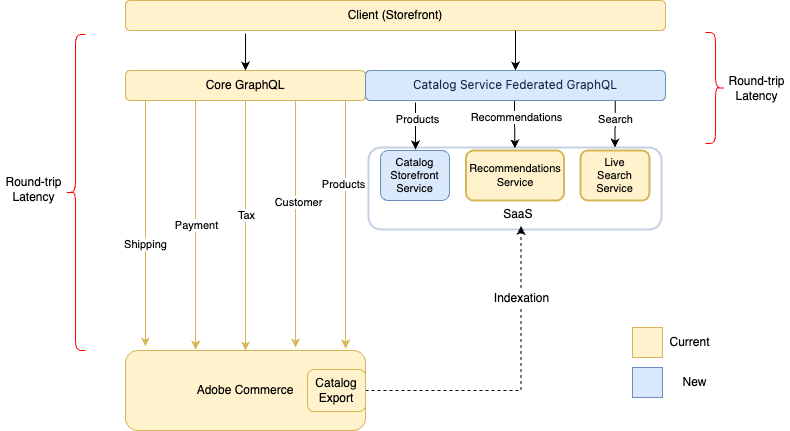

The diagram above was exported from draw.io. Its source (the exported page's mxGraphModel, read from the mxfile embedded in the PNG):
<mxGraphModel dx="1220" dy="411" grid="0" gridSize="10" guides="1" tooltips="1" connect="1" arrows="1" fold="1" page="0" pageScale="1" pageWidth="850" pageHeight="1100" math="0" shadow="0">
  <root>
    <mxCell id="0" />
    <mxCell id="1" parent="0" />
    <mxCell id="2" value="" style="rounded=1;whiteSpace=wrap;html=1;strokeColor=#C4D1E3;strokeWidth=2;" parent="1" vertex="1">
      <mxGeometry x="399" y="900" width="293" height="82" as="geometry" />
    </mxCell>
    <mxCell id="3" value="" style="edgeStyle=orthogonalEdgeStyle;rounded=0;orthogonalLoop=1;jettySize=auto;html=1;entryX=0.5;entryY=0;entryDx=0;entryDy=0;fillColor=#fff2cc;strokeColor=#d6b656;" parent="1" source="5" target="8" edge="1">
      <mxGeometry relative="1" as="geometry">
        <mxPoint x="276" y="918" as="targetPoint" />
      </mxGeometry>
    </mxCell>
    <mxCell id="4" value="Tax" style="edgeLabel;html=1;align=center;verticalAlign=middle;resizable=0;points=[];" parent="3" connectable="0" vertex="1">
      <mxGeometry x="-0.0909" relative="1" as="geometry">
        <mxPoint as="offset" />
      </mxGeometry>
    </mxCell>
    <mxCell id="5" value="Core GraphQL" style="rounded=1;whiteSpace=wrap;html=1;fillColor=#fff2cc;strokeColor=#d6b656;" parent="1" vertex="1">
      <mxGeometry x="156" y="823" width="240" height="30" as="geometry" />
    </mxCell>
    <mxCell id="6" style="edgeStyle=orthogonalEdgeStyle;rounded=0;orthogonalLoop=1;jettySize=auto;html=1;exitX=1;exitY=0.5;exitDx=0;exitDy=0;entryX=0.535;entryY=1.167;entryDx=0;entryDy=0;entryPerimeter=0;dashed=1;startArrow=none;" parent="1" source="36" target="29" edge="1">
      <mxGeometry relative="1" as="geometry" />
    </mxCell>
    <mxCell id="7" value="Indexation" style="edgeLabel;html=1;align=center;verticalAlign=middle;resizable=0;points=[];fontSize=12;" parent="6" connectable="0" vertex="1">
      <mxGeometry x="0.5492" relative="1" as="geometry">
        <mxPoint as="offset" />
      </mxGeometry>
    </mxCell>
    <mxCell id="8" value="Adobe Commerce" style="rounded=1;whiteSpace=wrap;html=1;fillColor=#fff2cc;strokeColor=#d6b656;" parent="1" vertex="1">
      <mxGeometry x="156" y="1103" width="240" height="80" as="geometry" />
    </mxCell>
    <mxCell id="9" value="" style="edgeStyle=orthogonalEdgeStyle;rounded=0;orthogonalLoop=1;jettySize=auto;html=1;entryX=0.708;entryY=-0.037;entryDx=0;entryDy=0;entryPerimeter=0;fillColor=#fff2cc;strokeColor=#d6b656;" parent="1" target="8" edge="1">
      <mxGeometry relative="1" as="geometry">
        <mxPoint x="326" y="853" as="sourcePoint" />
        <mxPoint x="326" y="963" as="targetPoint" />
      </mxGeometry>
    </mxCell>
    <mxCell id="10" value="Customer" style="edgeLabel;html=1;align=center;verticalAlign=middle;resizable=0;points=[];" parent="9" connectable="0" vertex="1">
      <mxGeometry x="-0.1091" y="2" relative="1" as="geometry">
        <mxPoint y="-9" as="offset" />
      </mxGeometry>
    </mxCell>
    <mxCell id="11" value="" style="edgeStyle=orthogonalEdgeStyle;rounded=0;orthogonalLoop=1;jettySize=auto;html=1;entryX=0.083;entryY=-0.05;entryDx=0;entryDy=0;entryPerimeter=0;fillColor=#fff2cc;strokeColor=#d6b656;" parent="1" target="8" edge="1">
      <mxGeometry relative="1" as="geometry">
        <mxPoint x="176" y="853" as="sourcePoint" />
        <mxPoint x="176" y="983" as="targetPoint" />
      </mxGeometry>
    </mxCell>
    <mxCell id="12" value="Shipping" style="edgeLabel;html=1;align=center;verticalAlign=middle;resizable=0;points=[];" parent="11" connectable="0" vertex="1">
      <mxGeometry x="-0.2" relative="1" as="geometry">
        <mxPoint x="-1" y="45" as="offset" />
      </mxGeometry>
    </mxCell>
    <mxCell id="13" value="" style="edgeStyle=orthogonalEdgeStyle;rounded=0;orthogonalLoop=1;jettySize=auto;html=1;entryX=0.292;entryY=-0.012;entryDx=0;entryDy=0;entryPerimeter=0;fillColor=#fff2cc;strokeColor=#d6b656;" parent="1" target="8" edge="1">
      <mxGeometry relative="1" as="geometry">
        <mxPoint x="226" y="853" as="sourcePoint" />
        <mxPoint x="226" y="963" as="targetPoint" />
      </mxGeometry>
    </mxCell>
    <mxCell id="14" value="Payment" style="edgeLabel;html=1;align=center;verticalAlign=middle;resizable=0;points=[];" parent="13" connectable="0" vertex="1">
      <mxGeometry x="-0.1818" relative="1" as="geometry">
        <mxPoint y="22" as="offset" />
      </mxGeometry>
    </mxCell>
    <mxCell id="15" value="" style="edgeStyle=orthogonalEdgeStyle;rounded=0;orthogonalLoop=1;jettySize=auto;html=1;entryX=0.917;entryY=-0.025;entryDx=0;entryDy=0;entryPerimeter=0;fillColor=#fff2cc;strokeColor=#d6b656;" parent="1" target="8" edge="1">
      <mxGeometry relative="1" as="geometry">
        <mxPoint x="376" y="853" as="sourcePoint" />
        <mxPoint x="376" y="963" as="targetPoint" />
      </mxGeometry>
    </mxCell>
    <mxCell id="16" value="Products" style="edgeLabel;html=1;align=center;verticalAlign=middle;resizable=0;points=[];" parent="15" connectable="0" vertex="1">
      <mxGeometry x="-0.1273" y="-3" relative="1" as="geometry">
        <mxPoint y="-25" as="offset" />
      </mxGeometry>
    </mxCell>
    <mxCell id="17" value="" style="edgeStyle=orthogonalEdgeStyle;rounded=0;orthogonalLoop=1;jettySize=auto;html=1;exitX=0.222;exitY=1.1;exitDx=0;exitDy=0;exitPerimeter=0;" parent="1" source="18" target="5" edge="1">
      <mxGeometry relative="1" as="geometry" />
    </mxCell>
    <mxCell id="18" value="Client (Storefront)" style="rounded=1;whiteSpace=wrap;html=1;fillColor=#fff2cc;strokeColor=#d6b656;" parent="1" vertex="1">
      <mxGeometry x="156" y="753" width="540" height="30" as="geometry" />
    </mxCell>
    <mxCell id="19" value="" style="edgeStyle=orthogonalEdgeStyle;rounded=0;orthogonalLoop=1;jettySize=auto;html=1;exitX=0.137;exitY=1.067;exitDx=0;exitDy=0;exitPerimeter=0;" parent="1" edge="1">
      <mxGeometry relative="1" as="geometry">
        <mxPoint x="446" y="902" as="targetPoint" />
        <mxPoint x="446.0999999999999" y="855.01" as="sourcePoint" />
        <Array as="points">
          <mxPoint x="446" y="867" />
          <mxPoint x="446" y="867" />
        </Array>
      </mxGeometry>
    </mxCell>
    <mxCell id="20" value="Products" style="edgeLabel;html=1;align=center;verticalAlign=middle;resizable=0;points=[];" parent="19" connectable="0" vertex="1">
      <mxGeometry x="-0.2" y="1" relative="1" as="geometry">
        <mxPoint y="-3" as="offset" />
      </mxGeometry>
    </mxCell>
    <mxCell id="21" value="" style="edgeStyle=orthogonalEdgeStyle;rounded=0;orthogonalLoop=1;jettySize=auto;html=1;entryX=0.5;entryY=0;entryDx=0;entryDy=0;" parent="1" target="38" edge="1">
      <mxGeometry relative="1" as="geometry">
        <mxPoint x="546" y="783" as="sourcePoint" />
        <mxPoint x="465.5" y="822.01" as="targetPoint" />
      </mxGeometry>
    </mxCell>
    <mxCell id="22" value="Catalog&lt;br style=&quot;font-size: 11px;&quot;&gt;Storefront&lt;br style=&quot;font-size: 11px;&quot;&gt;Service" style="rounded=1;whiteSpace=wrap;html=1;fillColor=#dae8fc;strokeColor=#6c8ebf;fontSize=11;" parent="1" vertex="1">
      <mxGeometry x="411" y="903" width="69" height="50" as="geometry" />
    </mxCell>
    <mxCell id="23" value="" style="shape=curlyBracket;whiteSpace=wrap;html=1;rounded=1;strokeColor=#FF0000;fontColor=#6600CC;" parent="1" vertex="1">
      <mxGeometry x="96" y="787" width="20" height="316" as="geometry" />
    </mxCell>
    <mxCell id="24" value="Round-trip&lt;br&gt;Latency" style="text;html=1;align=center;verticalAlign=middle;resizable=0;points=[];autosize=1;strokeColor=none;fillColor=none;fontColor=#000000;" parent="1" vertex="1">
      <mxGeometry x="31" y="925.5" width="66" height="32" as="geometry" />
    </mxCell>
    <mxCell id="25" value="Live&lt;br style=&quot;font-size: 11px;&quot;&gt;Search&lt;br style=&quot;font-size: 11px;&quot;&gt;Service" style="rounded=1;whiteSpace=wrap;html=1;strokeColor=#d6b656;strokeWidth=2;fontSize=11;fillColor=#fff2cc;" parent="1" vertex="1">
      <mxGeometry x="611" y="903" width="69" height="50" as="geometry" />
    </mxCell>
    <mxCell id="26" value="Recommendations&lt;br style=&quot;font-size: 11px;&quot;&gt;Service" style="rounded=1;whiteSpace=wrap;html=1;strokeColor=#d6b656;strokeWidth=2;fontSize=11;fillColor=#fff2cc;" parent="1" vertex="1">
      <mxGeometry x="496.5" y="903" width="98" height="50" as="geometry" />
    </mxCell>
    <mxCell id="27" value="" style="edgeStyle=orthogonalEdgeStyle;rounded=0;orthogonalLoop=1;jettySize=auto;html=1;exitX=0.174;exitY=1.067;exitDx=0;exitDy=0;exitPerimeter=0;" parent="1" edge="1">
      <mxGeometry relative="1" as="geometry">
        <mxPoint x="544.99" y="853" as="sourcePoint" />
        <mxPoint x="545.47" y="900.99" as="targetPoint" />
        <Array as="points">
          <mxPoint x="544.99" y="870.99" />
          <mxPoint x="544.99" y="870.99" />
        </Array>
      </mxGeometry>
    </mxCell>
    <mxCell id="28" value="Recommendations" style="edgeLabel;html=1;align=center;verticalAlign=middle;resizable=0;points=[];" parent="27" connectable="0" vertex="1">
      <mxGeometry x="-0.2" y="1" relative="1" as="geometry">
        <mxPoint y="-2" as="offset" />
      </mxGeometry>
    </mxCell>
    <mxCell id="29" value="SaaS&amp;nbsp;" style="text;html=1;align=center;verticalAlign=middle;resizable=0;points=[];autosize=1;strokeColor=none;fillColor=none;" parent="1" vertex="1">
      <mxGeometry x="528.5" y="957.5" width="43" height="18" as="geometry" />
    </mxCell>
    <mxCell id="30" value="" style="shape=curlyBracket;whiteSpace=wrap;html=1;rounded=1;flipH=1;strokeColor=#FF0000;strokeWidth=1;fontColor=#6600CC;" parent="1" vertex="1">
      <mxGeometry x="736" y="785" width="20" height="111" as="geometry" />
    </mxCell>
    <mxCell id="31" value="Round-trip&lt;br&gt;Latency" style="text;html=1;align=center;verticalAlign=middle;resizable=0;points=[];autosize=1;strokeColor=none;fillColor=none;fontColor=#000000;" parent="1" vertex="1">
      <mxGeometry x="754" y="824.5" width="66" height="32" as="geometry" />
    </mxCell>
    <mxCell id="32" value="" style="whiteSpace=wrap;html=1;strokeColor=#d6b656;strokeWidth=1;fillColor=#fff2cc;" parent="1" vertex="1">
      <mxGeometry x="663" y="1080" width="30" height="30" as="geometry" />
    </mxCell>
    <mxCell id="33" value="" style="whiteSpace=wrap;html=1;strokeColor=#6c8ebf;strokeWidth=1;fillColor=#dae8fc;" parent="1" vertex="1">
      <mxGeometry x="663" y="1120" width="30" height="30" as="geometry" />
    </mxCell>
    <mxCell id="34" value="Current" style="text;html=1;align=center;verticalAlign=middle;resizable=0;points=[];autosize=1;strokeColor=none;fillColor=none;" parent="1" vertex="1">
      <mxGeometry x="690" y="1085" width="60" height="20" as="geometry" />
    </mxCell>
    <mxCell id="35" value="New" style="text;html=1;align=center;verticalAlign=middle;resizable=0;points=[];autosize=1;strokeColor=none;fillColor=none;" parent="1" vertex="1">
      <mxGeometry x="704.5" y="1125" width="40" height="20" as="geometry" />
    </mxCell>
    <mxCell id="36" value="Catalog&lt;br&gt;Export" style="rounded=1;whiteSpace=wrap;html=1;fillColor=#fff2cc;strokeColor=#d6b656;" parent="1" vertex="1">
      <mxGeometry x="338" y="1122" width="58" height="42" as="geometry" />
    </mxCell>
    <mxCell id="37" value="Search" style="endArrow=classic;html=1;rounded=0;exitX=0.391;exitY=1.04;exitDx=0;exitDy=0;exitPerimeter=0;entryX=0.5;entryY=0;entryDx=0;entryDy=0;" parent="1" edge="1">
      <mxGeometry x="-0.1475" width="50" height="50" relative="1" as="geometry">
        <mxPoint x="645.8000000000002" y="851.2" as="sourcePoint" />
        <mxPoint x="645.5" y="900" as="targetPoint" />
        <mxPoint as="offset" />
      </mxGeometry>
    </mxCell>
    <mxCell id="38" value="&lt;span style=&quot;color: rgb(23, 43, 77); font-family: -apple-system, &amp;quot;system-ui&amp;quot;, &amp;quot;Segoe UI&amp;quot;, Roboto, Oxygen, Ubuntu, &amp;quot;Fira Sans&amp;quot;, &amp;quot;Droid Sans&amp;quot;, &amp;quot;Helvetica Neue&amp;quot;, sans-serif; text-align: left;&quot;&gt;&lt;font style=&quot;font-size: 12px;&quot;&gt;Catalog Service Federated GraphQL&lt;/font&gt;&lt;/span&gt;" style="rounded=1;whiteSpace=wrap;html=1;fillColor=#dae8fc;strokeColor=#6c8ebf;" parent="1" vertex="1">
      <mxGeometry x="396" y="823" width="300" height="30" as="geometry" />
    </mxCell>
  </root>
</mxGraphModel>